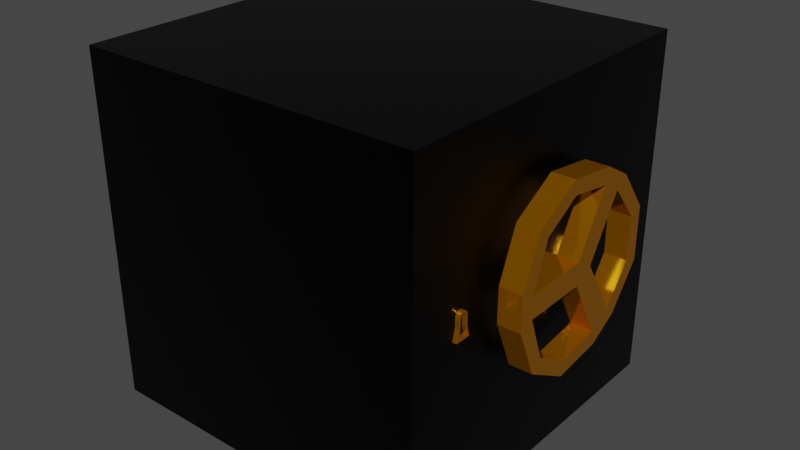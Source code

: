 # Source: Safe.blend  (saved by Blender 3.0.42; exported with 4.5.12 LTS)
import bpy
from mathutils import Matrix  # noqa: F401  (used for matrix-valued properties, if any)

bpy.ops.wm.read_factory_settings(use_empty=True)
scene = bpy.context.scene
scene.name = 'Scene'

# ---- materials (node trees are filled in below, after node groups)
mat_safe_mat = bpy.data.materials.new('Safe_mat')
mat_safe_mat.use_transparent_shadow = False
mat_gold_mat = bpy.data.materials.new('Gold_mat')
mat_gold_mat.use_transparent_shadow = False

# ---- material node trees
mat_safe_mat.use_nodes = True; mat_safe_mat.node_tree.nodes.clear()
_N = mat_safe_mat.node_tree.nodes; _L = mat_safe_mat.node_tree.links
n0 = _N.new('ShaderNodeBsdfPrincipled'); n0.name = 'Principled BSDF'; n0.location = (10, 300)
n0.distribution = 'GGX'
n0.subsurface_method = 'RANDOM_WALK_SKIN'
n0.inputs[0].default_value = (0.000344, 0.000344, 0.000344, 1.0)
n0.inputs[1].default_value = 0.813
n0.inputs[2].default_value = 0.3511
n0.inputs[3].default_value = 1.45
n0.inputs[27].default_value = (0.0, 0.0, 0.0, 1.0)
n0.inputs[28].default_value = 1.0
n1 = _N.new('ShaderNodeOutputMaterial'); n1.name = 'Material Output'; n1.location = (300, 300)
_L.new(n0.outputs[0], n1.inputs[0])
n1.is_active_output = True
mat_gold_mat.use_nodes = True; mat_gold_mat.node_tree.nodes.clear()
_N = mat_gold_mat.node_tree.nodes; _L = mat_gold_mat.node_tree.links
n0 = _N.new('ShaderNodeBsdfPrincipled'); n0.name = 'Principled BSDF'; n0.location = (10, 300)
n0.distribution = 'GGX'
n0.subsurface_method = 'RANDOM_WALK_SKIN'
n0.inputs[0].default_value = (0.7728, 0.2931, 0.0, 1.0)
n0.inputs[1].default_value = 0.7977
n0.inputs[2].default_value = 0.1107
n0.inputs[3].default_value = 1.45
n0.inputs[27].default_value = (0.0, 0.0, 0.0, 1.0)
n0.inputs[28].default_value = 1.0
n1 = _N.new('ShaderNodeOutputMaterial'); n1.name = 'Material Output'; n1.location = (300, 300)
_L.new(n0.outputs[0], n1.inputs[0])
n1.is_active_output = True

# ---- world
world_world = bpy.data.worlds.new('World'); scene.world = world_world
world_world.use_nodes = True; world_world.node_tree.nodes.clear()
_N = world_world.node_tree.nodes; _L = world_world.node_tree.links
n0 = _N.new('ShaderNodeOutputWorld'); n0.name = 'World Output'; n0.location = (300, 300)
n1 = _N.new('ShaderNodeBackground'); n1.name = 'Background'; n1.location = (10, 300)
n1.inputs[0].default_value = (0.05088, 0.05088, 0.05088, 1.0)
_L.new(n1.outputs[0], n0.inputs[0])
n0.is_active_output = True
world_world.color = (0.05088, 0.05088, 0.05088)
world_world.use_sun_shadow = False
world_world.sun_shadow_jitter_overblur = 0.0

# ---- meshes
me_cube = bpy.data.meshes.new('Cube')
me_cube.from_pydata([(-0.2378, -0.25, 0.004728), (-0.2378, -0.25, 0.5047), (-0.2378, 0.25, 0.004728), (-0.2378, 0.25, 0.5047), (0.2099, 0.1923, 0.4471), (0.2099, -0.1923, 0.06239), (0.2099, -0.1923, 0.4471), (0.2099, 0.1923, 0.06239), (0.2099, 0.25, 0.5047), (0.2099, -0.25, 0.5047), (0.2099, -0.25, 0.004728), (0.2099, 0.25, 0.004728), (-0.182, 0.1923, 0.4471), (-0.182, -0.1923, 0.4471), (-0.182, -0.1923, 0.06239), (-0.182, 0.1923, 0.06239), (-0.2378, -0.25, 0.2303), (-0.2378, 0.25, 0.2303), (0.2099, -0.25, 0.2303), (0.2099, 0.25, 0.2303), (0.2099, -0.1923, 0.236), (0.2099, 0.1923, 0.236), (-0.182, -0.1923, 0.236), (-0.182, 0.1923, 0.236), (-0.2378, -0.25, 0.2577), (-0.2378, 0.25, 0.2577), (0.2099, -0.25, 0.2577), (0.2099, 0.25, 0.2577), (0.2099, -0.1923, 0.257), (0.2099, 0.1923, 0.257), (-0.182, -0.1923, 0.257), (-0.182, 0.1923, 0.257)], [], [(24, 1, 3, 25), (26, 9, 1, 24), (8, 3, 1, 9), (2, 11, 10, 0), (25, 3, 8, 27), (29, 4, 12, 31), (6, 4, 8, 9), (28, 6, 9, 26), (21, 7, 11, 19), (7, 5, 10, 11), (22, 14, 15, 23), (4, 6, 13, 12), (5, 7, 15, 14), (20, 5, 14, 22), (23, 21, 20, 22), (29, 21, 19, 27), (5, 20, 18, 10), (7, 21, 23, 15), (2, 17, 19, 11), (10, 18, 16, 0), (0, 16, 17, 2), (4, 29, 27, 8), (13, 30, 31, 12), (6, 28, 30, 13), (20, 28, 26, 18), (29, 31, 30, 28), (17, 25, 27, 19), (18, 26, 24, 16), (16, 24, 25, 17), (21, 29, 28, 20)])
_uv = me_cube.uv_layers.new(name='UVMap')
_uv.uv.foreach_set('vector', [0.5015, 0.0, 0.625, 0.0, 0.625, 0.25, 0.5015, 0.25, 0.5015, 0.7761, 0.625, 0.7761, 0.625, 1.0, 0.5015, 1.0, 0.6511, 0.5, 0.875, 0.5, 0.875, 0.75, 0.6511, 0.75, 0.125, 0.5, 0.3489, 0.5, 0.3489, 0.75, 0.125, 0.75, 0.5015, 0.25, 0.625, 0.25, 0.625, 0.4739, 0.5015, 0.4739, 0.4893, 0.5063, 0.6068, 0.4956, 0.6068, 0.4956, 0.4893, 0.5063, 0.6078, 0.7561, 0.6068, 0.4956, 0.625, 0.4739, 0.625, 0.7761, 0.5004, 0.7566, 0.6078, 0.7561, 0.625, 0.7761, 0.5015, 0.7761, 0.4762, 0.5075, 0.3689, 0.5172, 0.3489, 0.5, 0.4735, 0.4882, 0.3689, 0.5172, 0.3904, 0.7572, 0.375, 0.7761, 0.3489, 0.5, 0.4885, 0.7567, 0.3904, 0.7572, 0.3689, 0.5172, 0.4762, 0.5075, 0.6068, 0.4956, 0.6078, 0.7561, 0.6078, 0.7561, 0.6068, 0.4956, 0.3904, 0.7572, 0.3689, 0.5172, 0.3689, 0.5172, 0.3904, 0.7572, 0.4885, 0.7567, 0.3904, 0.7572, 0.3904, 0.7572, 0.4885, 0.7567, 0.4762, 0.5075, 0.4762, 0.5075, 0.4885, 0.7567, 0.4885, 0.7567, 0.4893, 0.5063, 0.4762, 0.5075, 0.4735, 0.4882, 0.4886, 0.4868, 0.3904, 0.7572, 0.4885, 0.7567, 0.4878, 0.7761, 0.375, 0.7761, 0.3689, 0.5172, 0.4762, 0.5075, 0.4762, 0.5075, 0.3689, 0.5172, 0.375, 0.25, 0.4878, 0.25, 0.4878, 0.4739, 0.375, 0.4739, 0.375, 0.7761, 0.4878, 0.7761, 0.4878, 1.0, 0.375, 1.0, 0.375, 0.0, 0.4878, 0.0, 0.4878, 0.25, 0.375, 0.25, 0.6068, 0.4956, 0.4893, 0.5063, 0.4886, 0.4868, 0.625, 0.4739, 0.6078, 0.7561, 0.5004, 0.7566, 0.4893, 0.5063, 0.6068, 0.4956, 0.6078, 0.7561, 0.5004, 0.7566, 0.5004, 0.7566, 0.6078, 0.7561, 0.4885, 0.7567, 0.5004, 0.7566, 0.5015, 0.7761, 0.4878, 0.7761, 0.4893, 0.5063, 0.4893, 0.5063, 0.5004, 0.7566, 0.5004, 0.7566, 0.4878, 0.25, 0.5015, 0.25, 0.5015, 0.4739, 0.4878, 0.4739, 0.4878, 0.7761, 0.5015, 0.7761, 0.5015, 1.0, 0.4878, 1.0, 0.4878, 0.0, 0.5015, 0.0, 0.5015, 0.25, 0.4878, 0.25, 0.4762, 0.5075, 0.4893, 0.5063, 0.5004, 0.7566, 0.4885, 0.7567])
me_cube.materials.append(mat_safe_mat)
me_cube.use_remesh_fix_poles = True
me_cube.use_remesh_preserve_attributes = False
me_cube.update()
me_cube_003 = bpy.data.meshes.new('Cube.003')
me_cube_003.from_pydata([(0.02564, -0.4731, 1.168e-05), (0.02564, 0.0269, 1.168e-05), (0.02564, -0.4731, 0.5), (-0.02661, -0.4731, 1.176e-05), (-0.02661, 0.0269, 1.176e-05), (-0.02661, -0.4731, 0.5), (-0.02661, 0.0269, 0.5), (0.02564, 0.0269, 0.5)], [], [(4, 1, 0, 3), (1, 7, 2, 0), (0, 2, 5, 3), (3, 5, 6, 4), (7, 6, 5, 2), (4, 6, 7, 1)])
_uv = me_cube_003.uv_layers.new(name='UVMap')
_uv.uv.foreach_set('vector', [0.3489, 0.5, 0.375, 0.5, 0.375, 0.75, 0.3489, 0.75, 0.375, 0.5, 0.625, 0.5, 0.625, 0.75, 0.375, 0.75, 0.375, 0.75, 0.625, 0.75, 0.625, 0.7761, 0.375, 0.7761, 0.375, 0.7761, 0.625, 0.7761, 0.6511, 0.5, 0.375, 0.4739, 0.625, 0.5, 0.6511, 0.5, 0.6511, 0.75, 0.625, 0.75, 0.375, 0.4739, 0.625, 0.4739, 0.625, 0.5, 0.375, 0.5])
me_cube_003.materials.append(mat_safe_mat)
me_cube_003.use_remesh_fix_poles = True
me_cube_003.use_remesh_preserve_attributes = False
me_cube_003.update()
me_cylinder_001 = bpy.data.meshes.new('Cylinder.001')
me_cylinder_001.from_pydata([(5.167e-09, 0.01812, -0.0313), (4.234e-09, 0.01812, 0.01706), (0.01569, -0.009058, -0.0313), (0.01569, -0.009058, 0.01706), (-0.01569, -0.009058, -0.0313), (-0.01569, -0.009058, 0.01706), (4.964e-09, 0.01812, -0.01249), (0.01569, -0.009058, -0.01249), (-0.01569, -0.009058, -0.01249), (0.07987, 0.06746, -0.01249), (0.07987, 0.06746, 0.01796), (0.09836, 0.03544, 0.01796), (0.09836, 0.03544, -0.01249), (0.01571, -0.1029, -0.01249), (0.01571, -0.1029, 0.01796), (-0.01571, -0.1029, 0.01796), (-0.01571, -0.1029, -0.01249), (-0.09717, 0.0375, -0.01249), (-0.09717, 0.0375, 0.01796), (-0.08106, 0.0654, 0.01796), (-0.08106, 0.0654, -0.01249), (0.09514, 0.08296, -0.01383), (0.09514, 0.08296, 0.01796), (0.1194, 0.04091, 0.01796), (0.1194, 0.04091, -0.01383), (0.02428, -0.1239, -0.01383), (0.02428, -0.1239, 0.01796), (-0.02428, -0.1239, 0.01796), (-0.02428, -0.1239, -0.01383), (-0.1194, 0.04091, -0.01383), (-0.1194, 0.04091, 0.01796), (-0.09514, 0.08296, 0.01796), (-0.09514, 0.08296, -0.01383), (-0.1081, -0.02736, 0.01796), (-0.07773, -0.07991, 0.01796), (-0.09178, -0.09586, 0.01796), (-0.1289, -0.03155, 0.01796), (-0.09178, -0.09586, -0.01383), (-0.1289, -0.03155, -0.01383), (-0.07773, -0.07991, -0.01383), (-0.1081, -0.02736, -0.01383), (-0.03034, 0.1073, -0.01383), (0.03034, 0.1073, -0.01383), (0.03713, 0.1274, -0.01383), (-0.03713, 0.1274, -0.01383), (0.03713, 0.1274, 0.01796), (-0.03713, 0.1274, 0.01796), (0.03034, 0.1073, 0.01796), (-0.03034, 0.1073, 0.01796), (0.07773, -0.07991, 0.01796), (0.1081, -0.02736, 0.01796), (0.1289, -0.03155, 0.01796), (0.09178, -0.09586, 0.01796), (0.1289, -0.03155, -0.01383), (0.09178, -0.09586, -0.01383), (0.1081, -0.02736, -0.01383), (0.07773, -0.07991, -0.01383)], [], [(11, 23, 22, 10), (32, 31, 46, 44), (3, 1, 5), (21, 22, 23, 24), (0, 2, 4), (4, 8, 6, 0), (2, 7, 8, 4), (0, 6, 7, 2), (1, 10, 9, 6), (3, 11, 10, 1), (7, 12, 11, 3), (6, 9, 12, 7), (3, 14, 13, 7), (5, 15, 14, 3), (8, 16, 15, 5), (7, 13, 16, 8), (5, 18, 17, 8), (1, 19, 18, 5), (6, 20, 19, 1), (8, 17, 20, 6), (26, 25, 54, 52), (9, 21, 24, 12), (25, 26, 27, 28), (14, 26, 52, 49), (15, 27, 26, 14), (30, 29, 38, 36), (13, 25, 28, 16), (29, 30, 31, 32), (18, 30, 36, 33), (19, 31, 30, 18), (20, 32, 44, 41), (17, 29, 32, 20), (29, 17, 40, 38), (17, 18, 33, 40), (33, 36, 35, 34), (34, 35, 27, 15), (36, 38, 37, 35), (35, 37, 28, 27), (38, 40, 39, 37), (37, 39, 16, 28), (40, 33, 34, 39), (39, 34, 15, 16), (31, 19, 48, 46), (19, 20, 41, 48), (41, 44, 43, 42), (42, 43, 21, 9), (44, 46, 45, 43), (43, 45, 22, 21), (46, 48, 47, 45), (45, 47, 10, 22), (48, 41, 42, 47), (47, 42, 9, 10), (25, 13, 56, 54), (13, 14, 49, 56), (49, 52, 51, 50), (50, 51, 23, 11), (52, 54, 53, 51), (51, 53, 24, 23), (54, 56, 55, 53), (53, 55, 12, 24), (56, 49, 50, 55), (55, 50, 11, 12)])
_uv = me_cylinder_001.uv_layers.new(name='UVMap')
_uv.uv.foreach_set('vector', [0.6667, 1.0, 0.6667, 1.0, 1.0, 1.0, 1.0, 1.0, -5.96e-08, 0.7974, -5.96e-08, 1.0, 0.3333, 1.0, 0.3333, 0.7974, 0.4578, 0.13, 0.25, 0.49, 0.04215, 0.13, 1.0, 0.7974, 1.0, 1.0, 0.6667, 1.0, 0.6667, 0.7974, 0.75, 0.49, 0.9578, 0.13, 0.5422, 0.13, 0.3333, 0.5738, 0.3333, 0.7974, -5.96e-08, 0.7974, -5.96e-08, 0.5738, 0.6667, 0.5738, 0.6667, 0.7974, 0.3333, 0.7974, 0.3333, 0.5738, 1.0, 0.5738, 1.0, 0.7974, 0.6667, 0.7974, 0.6667, 0.5738, 1.0, 1.0, 1.0, 1.0, 1.0, 0.7974, 1.0, 0.7974, 0.6667, 1.0, 0.6667, 1.0, 1.0, 1.0, 1.0, 1.0, 0.6667, 0.7974, 0.6667, 0.7974, 0.6667, 1.0, 0.6667, 1.0, 1.0, 0.7974, 1.0, 0.7974, 0.6667, 0.7974, 0.6667, 0.7974, 0.6667, 1.0, 0.6667, 1.0, 0.6667, 0.7974, 0.6667, 0.7974, 0.3333, 1.0, 0.3333, 1.0, 0.6667, 1.0, 0.6667, 1.0, 0.3333, 0.7974, 0.3333, 0.7974, 0.3333, 1.0, 0.3333, 1.0, 0.6667, 0.7974, 0.6667, 0.7974, 0.3333, 0.7974, 0.3333, 0.7974, 0.3333, 1.0, 0.3333, 1.0, 0.3333, 0.7974, 0.3333, 0.7974, -5.96e-08, 1.0, -5.96e-08, 1.0, 0.3333, 1.0, 0.3333, 1.0, -5.96e-08, 0.7974, -5.96e-08, 0.7974, -5.96e-08, 1.0, -5.96e-08, 1.0, 0.3333, 0.7974, 0.3333, 0.7974, -5.96e-08, 0.7974, -5.96e-08, 0.7974, 0.6667, 1.0, 0.6667, 0.7974, 0.6667, 0.7974, 0.6667, 1.0, 1.0, 0.7974, 1.0, 0.7974, 0.6667, 0.7974, 0.6667, 0.7974, 0.6667, 0.7974, 0.6667, 1.0, 0.3333, 1.0, 0.3333, 0.7974, 0.6667, 1.0, 0.6667, 1.0, 0.6667, 1.0, 0.6667, 1.0, 0.3333, 1.0, 0.3333, 1.0, 0.6667, 1.0, 0.6667, 1.0, 0.3333, 1.0, 0.3333, 0.7974, 0.3333, 0.7974, 0.3333, 1.0, 0.6667, 0.7974, 0.6667, 0.7974, 0.3333, 0.7974, 0.3333, 0.7974, 0.3333, 0.7974, 0.3333, 1.0, -5.96e-08, 1.0, -5.96e-08, 0.7974, 0.3333, 1.0, 0.3333, 1.0, 0.3333, 1.0, 0.3333, 1.0, -5.96e-08, 1.0, -5.96e-08, 1.0, 0.3333, 1.0, 0.3333, 1.0, -5.96e-08, 0.7974, -5.96e-08, 0.7974, 0.3333, 0.7974, 0.3333, 0.7974, 0.3333, 0.7974, 0.3333, 0.7974, -5.96e-08, 0.7974, -5.96e-08, 0.7974, 0.3333, 0.7974, 0.3333, 0.7974, 0.3333, 0.7974, 0.3333, 0.7974, 0.3333, 0.7974, 0.3333, 1.0, 0.3333, 1.0, 0.3333, 0.7974, 0.3333, 1.0, 0.3333, 1.0, 0.3333, 1.0, 0.3333, 1.0, 0.3333, 1.0, 0.3333, 1.0, 0.3333, 1.0, 0.3333, 1.0, 0.3333, 1.0, 0.3333, 0.7974, 0.3333, 0.7974, 0.3333, 1.0, 0.3333, 1.0, 0.3333, 0.7974, 0.3333, 0.7974, 0.3333, 1.0, 0.3333, 0.7974, 0.3333, 0.7974, 0.3333, 0.7974, 0.3333, 0.7974, 0.3333, 0.7974, 0.3333, 0.7974, 0.3333, 0.7974, 0.3333, 0.7974, 0.3333, 0.7974, 0.3333, 1.0, 0.3333, 1.0, 0.3333, 0.7974, 0.3333, 0.7974, 0.3333, 1.0, 0.3333, 1.0, 0.3333, 0.7974, -5.96e-08, 1.0, -5.96e-08, 1.0, 0.3333, 1.0, 0.3333, 1.0, -5.96e-08, 1.0, -5.96e-08, 0.7974, 0.3333, 0.7974, 0.3333, 1.0, 0.3333, 0.7974, 0.3333, 0.7974, 0.6667, 0.7974, 0.6667, 0.7974, 0.6667, 0.7974, 0.6667, 0.7974, 1.0, 0.7974, 1.0, 0.7974, 0.3333, 0.7974, 0.3333, 1.0, 0.6667, 1.0, 0.6667, 0.7974, 0.6667, 0.7974, 0.6667, 1.0, 1.0, 1.0, 1.0, 0.7974, 0.3333, 1.0, 0.3333, 1.0, 0.6667, 1.0, 0.6667, 1.0, 0.6667, 1.0, 0.6667, 1.0, 1.0, 1.0, 1.0, 1.0, 0.3333, 1.0, 0.3333, 0.7974, 0.6667, 0.7974, 0.6667, 1.0, 0.6667, 1.0, 0.6667, 0.7974, 1.0, 0.7974, 1.0, 1.0, 0.6667, 0.7974, 0.6667, 0.7974, 0.6667, 0.7974, 0.6667, 0.7974, 0.6667, 0.7974, 0.6667, 1.0, 0.6667, 1.0, 0.6667, 0.7974, 0.6667, 1.0, 0.6667, 1.0, 0.6667, 1.0, 0.6667, 1.0, 0.6667, 1.0, 0.6667, 1.0, 0.6667, 1.0, 0.6667, 1.0, 0.6667, 1.0, 0.6667, 0.7974, 0.6667, 0.7974, 0.6667, 1.0, 0.6667, 1.0, 0.6667, 0.7974, 0.6667, 0.7974, 0.6667, 1.0, 0.6667, 0.7974, 0.6667, 0.7974, 0.6667, 0.7974, 0.6667, 0.7974, 0.6667, 0.7974, 0.6667, 0.7974, 0.6667, 0.7974, 0.6667, 0.7974, 0.6667, 0.7974, 0.6667, 1.0, 0.6667, 1.0, 0.6667, 0.7974, 0.6667, 0.7974, 0.6667, 1.0, 0.6667, 1.0, 0.6667, 0.7974])
me_cylinder_001.materials.append(mat_gold_mat)
me_cylinder_001.use_remesh_fix_poles = True
me_cylinder_001.use_remesh_preserve_attributes = False
me_cylinder_001.update()
me_cube_004 = bpy.data.meshes.new('Cube.004')
me_cube_004.from_pydata([(-0.005758, -0.007394, 5.917e-05), (-0.005758, 0.007395, 5.917e-05), (0.005758, -0.007394, 5.917e-05), (0.005758, 0.005247, -0.0006695), (-0.005758, 0.008347, -0.0123), (-0.005758, -0.008347, -0.0123), (0.005758, 0.008347, -0.0123), (0.005758, -0.008347, -0.0123), (-0.005758, -0.005246, 0.01188), (-0.005758, -0.0008912, 0.01809), (-0.005758, -0.004892, 0.01442), (-0.005758, -0.004003, 0.01631), (-0.005758, -0.002672, 0.01758), (-0.005758, 0.0008915, 0.01809), (-0.005758, 0.005247, 0.01188), (-0.005758, 0.002673, 0.01758), (-0.005758, 0.004003, 0.01631), (-0.005758, 0.004892, 0.01442), (0.005758, -0.0008912, 0.01809), (0.005758, -0.005246, 0.01188), (0.005758, -0.002672, 0.01758), (0.005758, -0.004003, 0.01631), (0.005758, -0.004892, 0.01442), (0.005758, 0.005247, 0.01188), (0.005758, 0.0008915, 0.01809), (0.005758, 0.004892, 0.01442), (0.005758, 0.004003, 0.01631), (0.005758, 0.002673, 0.01758), (-0.005758, 0.01146, -0.01537), (-0.005758, -0.01146, -0.01537), (0.005758, -0.01146, -0.01537), (0.005758, 0.01146, -0.01537), (-0.005758, -0.005246, -0.0006696), (0.005758, -0.005246, -0.0006696), (0.005758, 0.007395, 5.917e-05), (-0.005758, 0.005247, -0.0006695), (-0.005758, 0.003511, 0.02047), (-0.005758, 0.001103, 0.02115), (0.005758, 0.001103, 0.02115), (0.005758, 0.003511, 0.02047), (-0.005758, 0.005552, 0.01852), (0.005758, 0.005552, 0.01852), (-0.005758, 0.006916, 0.01561), (0.005758, 0.006916, 0.01561), (-0.005758, 0.007395, 0.01218), (0.005758, 0.007395, 0.01218), (0.005758, -0.00351, 0.02047), (0.005758, -0.001103, 0.02115), (-0.005758, -0.001103, 0.02115), (-0.005758, -0.00351, 0.02047), (0.005758, -0.005552, 0.01852), (-0.005758, -0.005552, 0.01852), (0.005758, -0.006915, 0.01561), (-0.005758, -0.006915, 0.01561), (0.005758, -0.007394, 0.01218), (-0.005758, -0.007394, 0.01218)], [], [(1, 44, 45, 34), (25, 26, 16, 17), (2, 0, 29, 30), (2, 54, 55, 0), (28, 31, 30, 29), (1, 34, 31, 28), (23, 25, 17, 14), (3, 23, 14, 35), (6, 3, 35, 4), (37, 38, 39, 36), (36, 39, 41, 40), (40, 41, 43, 42), (42, 43, 45, 44), (47, 48, 49, 46), (46, 49, 51, 50), (50, 51, 53, 52), (52, 53, 55, 54), (38, 37, 48, 47), (5, 4, 28, 29), (6, 7, 30, 31), (32, 5, 29, 0), (7, 33, 2, 30), (3, 6, 31, 34), (4, 35, 1, 28), (15, 13, 37, 36), (24, 27, 39, 38), (16, 15, 36, 40), (27, 26, 41, 39), (17, 16, 40, 42), (26, 25, 43, 41), (14, 17, 42, 44), (25, 23, 45, 43), (20, 18, 47, 46), (9, 12, 49, 48), (21, 20, 46, 50), (12, 11, 51, 49), (22, 21, 50, 52), (11, 10, 53, 51), (19, 22, 52, 54), (10, 8, 55, 53), (18, 24, 38, 47), (13, 9, 48, 37), (33, 19, 54, 2), (8, 32, 0, 55), (35, 14, 44, 1), (23, 3, 34, 45), (26, 27, 15, 16), (27, 24, 13, 15), (24, 18, 9, 13), (18, 20, 12, 9), (20, 21, 11, 12), (21, 22, 10, 11), (22, 19, 8, 10), (19, 33, 32, 8), (33, 7, 5, 32), (7, 6, 4, 5)])
_uv = me_cube_004.uv_layers.new(name='UVMap')
_uv.uv.foreach_set('vector', [0.375, 0.25, 0.5186, 0.25, 0.5186, 0.5, 0.375, 0.5, 0.5452, 0.5423, 0.5677, 0.5573, 0.5677, 0.1927, 0.5452, 0.2077, 0.375, 0.75, 0.375, 1.0, 0.375, 1.0, 0.375, 0.75, 0.375, 0.75, 0.5186, 0.75, 0.5186, 1.0, 0.375, 1.0, 0.125, 0.5, 0.375, 0.5, 0.375, 0.75, 0.125, 0.75, 0.375, 0.25, 0.375, 0.5, 0.375, 0.5, 0.375, 0.25, 0.5151, 0.5363, 0.5452, 0.5423, 0.5452, 0.2077, 0.5151, 0.2137, 0.3664, 0.5363, 0.5151, 0.5363, 0.5151, 0.2137, 0.3664, 0.2137, 0.375, 0.5258, 0.3664, 0.5363, 0.3664, 0.2137, 0.375, 0.2242, 0.875, 0.6064, 0.625, 0.6064, 0.625, 0.5657, 0.875, 0.5657, 0.875, 0.5657, 0.625, 0.5657, 0.625, 0.5, 0.875, 0.5, 0.625, 0.25, 0.625, 0.5, 0.5593, 0.5, 0.5593, 0.25, 0.5593, 0.25, 0.5593, 0.5, 0.5186, 0.5, 0.5186, 0.25, 0.625, 0.6436, 0.875, 0.6436, 0.875, 0.6843, 0.625, 0.6843, 0.625, 0.6843, 0.875, 0.6843, 0.875, 0.75, 0.625, 0.75, 0.625, 0.75, 0.625, 1.0, 0.5593, 1.0, 0.5593, 0.75, 0.5593, 0.75, 0.5593, 1.0, 0.5186, 1.0, 0.5186, 0.75, 0.625, 0.6064, 0.875, 0.6064, 0.875, 0.6436, 0.625, 0.6436, 0.375, 0.02576, 0.375, 0.2242, 0.375, 0.25, 0.375, 0.0, 0.375, 0.5258, 0.375, 0.7242, 0.375, 0.75, 0.375, 0.5, 0.3664, 0.03631, 0.375, 0.02576, 0.375, 0.0, 0.375, 0.0, 0.375, 0.7242, 0.3664, 0.7137, 0.375, 0.75, 0.375, 0.75, 0.3664, 0.5363, 0.375, 0.5258, 0.375, 0.5, 0.375, 0.5, 0.375, 0.2242, 0.3664, 0.2137, 0.375, 0.25, 0.375, 0.25, 0.5827, 0.1702, 0.5887, 0.1401, 0.625, 0.1436, 0.6169, 0.1843, 0.5887, 0.6099, 0.5827, 0.5798, 0.6169, 0.5657, 0.625, 0.6064, 0.5677, 0.1927, 0.5827, 0.1702, 0.6169, 0.1843, 0.5938, 0.2188, 0.5827, 0.5798, 0.5677, 0.5573, 0.5938, 0.5312, 0.6169, 0.5657, 0.5452, 0.2077, 0.5677, 0.1927, 0.5938, 0.2188, 0.5593, 0.2419, 0.5677, 0.5573, 0.5452, 0.5423, 0.5593, 0.5081, 0.5938, 0.5312, 0.5151, 0.2137, 0.5452, 0.2077, 0.5593, 0.2419, 0.5186, 0.25, 0.5452, 0.5423, 0.5151, 0.5363, 0.5186, 0.5, 0.5593, 0.5081, 0.5827, 0.6702, 0.5887, 0.6401, 0.625, 0.6436, 0.6169, 0.6843, 0.5887, 0.1099, 0.5827, 0.07982, 0.6169, 0.06566, 0.625, 0.1064, 0.5677, 0.6927, 0.5827, 0.6702, 0.6169, 0.6843, 0.5938, 0.7188, 0.5827, 0.07982, 0.5677, 0.05733, 0.5938, 0.03115, 0.6169, 0.06566, 0.5452, 0.7077, 0.5677, 0.6927, 0.5938, 0.7188, 0.5593, 0.7419, 0.5677, 0.05733, 0.5452, 0.0423, 0.5593, 0.008096, 0.5938, 0.03115, 0.5151, 0.7137, 0.5452, 0.7077, 0.5593, 0.7419, 0.5186, 0.75, 0.5452, 0.0423, 0.5151, 0.03631, 0.5186, 0.0, 0.5593, 0.008096, 0.5887, 0.6401, 0.5887, 0.6099, 0.625, 0.6064, 0.625, 0.6436, 0.5887, 0.1401, 0.5887, 0.1099, 0.625, 0.1064, 0.625, 0.1436, 0.3664, 0.7137, 0.5151, 0.7137, 0.5186, 0.75, 0.375, 0.75, 0.5151, 0.03631, 0.3664, 0.03631, 0.375, 0.0, 0.5186, 0.0, 0.3664, 0.2137, 0.5151, 0.2137, 0.5186, 0.25, 0.375, 0.25, 0.5151, 0.5363, 0.3664, 0.5363, 0.375, 0.5, 0.5186, 0.5, 0.5677, 0.5573, 0.5827, 0.5798, 0.5827, 0.1702, 0.5677, 0.1927, 0.5827, 0.5798, 0.5887, 0.6099, 0.5887, 0.1401, 0.5827, 0.1702, 0.5887, 0.6099, 0.5887, 0.6401, 0.5887, 0.1099, 0.5887, 0.1401, 0.5887, 0.6401, 0.5827, 0.6702, 0.5827, 0.07982, 0.5887, 0.1099, 0.5827, 0.6702, 0.5677, 0.6927, 0.5677, 0.05733, 0.5827, 0.07982, 0.5677, 0.6927, 0.5452, 0.7077, 0.5452, 0.0423, 0.5677, 0.05733, 0.5452, 0.7077, 0.5151, 0.7137, 0.5151, 0.03631, 0.5452, 0.0423, 0.5151, 0.7137, 0.3664, 0.7137, 0.3664, 0.03631, 0.5151, 0.03631, 0.3664, 0.7137, 0.375, 0.7242, 0.375, 0.02576, 0.3664, 0.03631, 0.375, 0.7242, 0.375, 0.5258, 0.375, 0.2242, 0.375, 0.02576])
me_cube_004.materials.append(mat_gold_mat)
me_cube_004.use_remesh_fix_poles = True
me_cube_004.use_remesh_preserve_attributes = False
me_cube_004.update()

# ---- objects
ob_safe = bpy.data.objects.new('Safe', me_cube)
ob_safe_door = bpy.data.objects.new('Safe door', me_cube_003)
ob_lock = bpy.data.objects.new('Lock', me_cylinder_001)
ob_keyhole = bpy.data.objects.new('Keyhole', me_cube_004)

# ---- transforms, parenting, visibility, modifiers, constraints
ob_safe.location = (0.0, 0.0, 0.0)
ob_safe_door.parent = ob_safe
ob_safe_door.location = (0.2365, 0.2231, 0.004716)
ob_lock.parent = ob_safe_door
ob_lock.matrix_parent_inverse = Matrix(((1.0, -0.0, -0.0, -0.8496), (-0.0, 1.0, 0.0, 2.724), (-0.0, -0.0, 1.0, -0.387), (-0.0, 0.0, -0.0, 1.0)))
ob_lock.location = (0.9065, -2.947, 0.6661)
ob_lock.rotation_euler = (0.0, 1.571, 0.0)
ob_keyhole.parent = ob_safe_door
ob_keyhole.matrix_parent_inverse = Matrix(((1.0, -0.0, -0.0, -0.8496), (-0.0, 1.0, 0.0, 2.724), (-0.0, -0.0, 1.0, -0.387), (-0.0, 0.0, -0.0, 1.0)))
ob_keyhole.location = (0.8752, -3.118, 0.6555)

# ---- collection membership
scene.collection.objects.link(ob_safe)
scene.collection.objects.link(ob_safe_door)
scene.collection.objects.link(ob_lock)
scene.collection.objects.link(ob_keyhole)

# ---- scene / render settings (as saved in the file)
scene.frame_start = 1; scene.frame_end = 250; scene.frame_set(91)
scene.render.engine = 'BLENDER_EEVEE_NEXT'
scene.cycles.sampling_pattern = 'TABULATED_SOBOL'
scene.cycles.use_light_tree = False
scene.view_settings.view_transform = 'Filmic'
bpy.context.view_layer.update()

# ---- added for rendering (the .blend has no active camera and no usable light): camera, sun
cam_auto = bpy.data.cameras.new('AutoCamera')
cam_auto.lens = 50.0
cam_auto.sensor_width = 36.0
cam_auto.clip_end = 1000.0
ob_auto_camera = bpy.data.objects.new('AutoCamera', cam_auto)
scene.collection.objects.link(ob_auto_camera)
ob_auto_camera.location = (0.865204, -0.994103, 0.917463)
ob_auto_camera.rotation_euler = (1.09748, -7.21219e-08, 0.694738)
scene.camera = ob_auto_camera
light_auto_sun = bpy.data.lights.new('AutoSun', 'SUN')
light_auto_sun.energy = 3.0
light_auto_sun.angle = 0.0523599
ob_auto_sun = bpy.data.objects.new('AutoSun', light_auto_sun)
scene.collection.objects.link(ob_auto_sun)
ob_auto_sun.rotation_euler = (0.872665, 0.174533, 0.523599)
bpy.context.view_layer.update()
